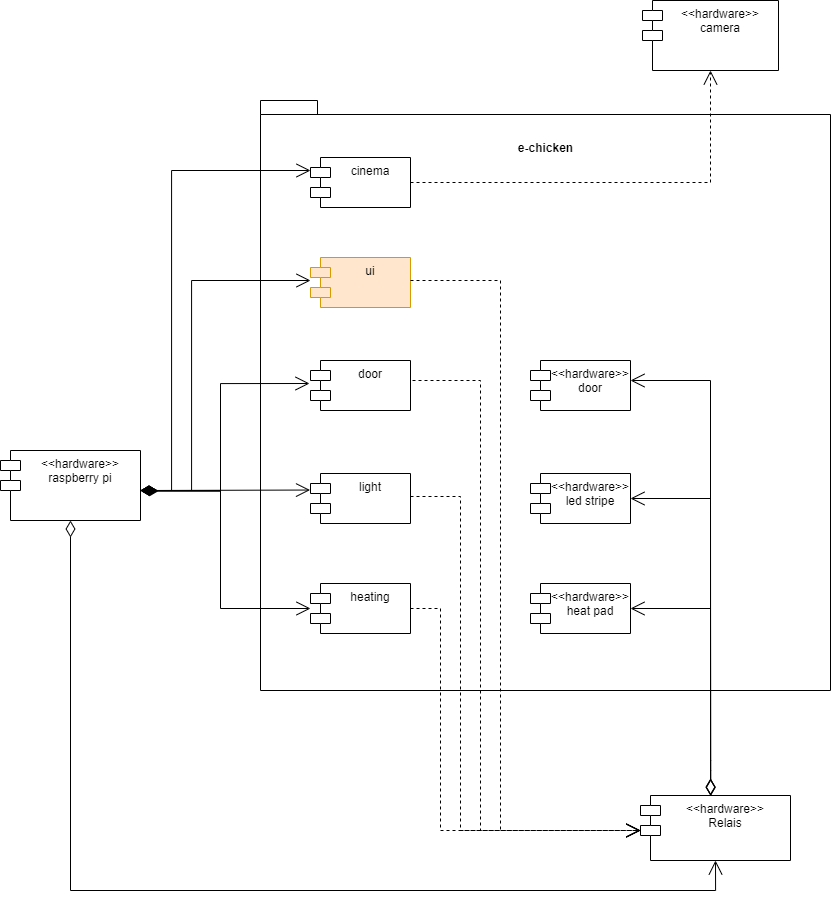

The diagram above was exported from draw.io. Its source (the exported page's mxGraphModel, read from the mxfile embedded in the PNG):
<mxGraphModel dx="2522" dy="4838" grid="1" gridSize="10" guides="1" tooltips="1" connect="1" arrows="1" fold="1" page="1" pageScale="1" pageWidth="827" pageHeight="1169" math="0" shadow="0">
  <root>
    <mxCell id="0" />
    <mxCell id="1" parent="0" />
    <mxCell id="rGb1i1WGaP2RkpGRg_y8-1" value="e-chicken&lt;br&gt;&lt;br&gt;&lt;br&gt;&lt;br&gt;&lt;br&gt;&lt;br&gt;&lt;br&gt;&lt;br&gt;&lt;br&gt;&lt;br&gt;&lt;br&gt;&lt;br&gt;&lt;br&gt;&lt;br&gt;&lt;br&gt;&lt;br&gt;&lt;br&gt;&lt;br&gt;&lt;br&gt;&lt;br&gt;&lt;br&gt;&lt;br&gt;&lt;br&gt;&lt;br&gt;&lt;br&gt;&lt;br&gt;&lt;br&gt;&lt;br&gt;&lt;br&gt;&lt;br&gt;&lt;br&gt;&lt;br&gt;&lt;br&gt;&lt;br&gt;&lt;br&gt;&lt;br&gt;" style="shape=folder;fontStyle=1;spacingTop=10;tabWidth=40;tabHeight=14;tabPosition=left;html=1;" parent="1" vertex="1">
      <mxGeometry x="-90" y="-2680" width="570" height="590" as="geometry" />
    </mxCell>
    <mxCell id="rGb1i1WGaP2RkpGRg_y8-2" value="heating" style="shape=module;align=left;spacingLeft=20;align=center;verticalAlign=top;" parent="1" vertex="1">
      <mxGeometry x="-40" y="-2197" width="100" height="50" as="geometry" />
    </mxCell>
    <mxCell id="rGb1i1WGaP2RkpGRg_y8-3" value="&lt;&lt;hardware&gt;&gt;&#10;heat pad" style="shape=module;align=left;spacingLeft=20;align=center;verticalAlign=top;" parent="1" vertex="1">
      <mxGeometry x="180" y="-2197" width="100" height="50" as="geometry" />
    </mxCell>
    <mxCell id="rGb1i1WGaP2RkpGRg_y8-4" value="Use" style="endArrow=open;endSize=12;dashed=1;html=1;rounded=0;exitX=1;exitY=0.5;exitDx=0;exitDy=0;fontColor=none;noLabel=1;entryX=0.5;entryY=1;entryDx=0;entryDy=0;" parent="1" source="rGb1i1WGaP2RkpGRg_y8-20" target="rGb1i1WGaP2RkpGRg_y8-22" edge="1">
      <mxGeometry width="160" relative="1" as="geometry">
        <mxPoint x="60" y="-2050" as="sourcePoint" />
        <mxPoint x="180" y="-2375" as="targetPoint" />
        <Array as="points">
          <mxPoint x="360" y="-2598" />
        </Array>
      </mxGeometry>
    </mxCell>
    <mxCell id="rGb1i1WGaP2RkpGRg_y8-5" value="light" style="shape=module;align=left;spacingLeft=20;align=center;verticalAlign=top;" parent="1" vertex="1">
      <mxGeometry x="-40" y="-2307" width="100" height="50" as="geometry" />
    </mxCell>
    <mxCell id="rGb1i1WGaP2RkpGRg_y8-6" value="&lt;&lt;hardware&gt;&gt;&#10;led stripe" style="shape=module;align=left;spacingLeft=20;align=center;verticalAlign=top;" parent="1" vertex="1">
      <mxGeometry x="180" y="-2307" width="100" height="50" as="geometry" />
    </mxCell>
    <mxCell id="rGb1i1WGaP2RkpGRg_y8-7" value="Use" style="endArrow=open;endSize=12;dashed=1;html=1;rounded=0;exitX=1;exitY=0.5;exitDx=0;exitDy=0;fontColor=none;noLabel=1;" parent="1" edge="1">
      <mxGeometry width="160" relative="1" as="geometry">
        <mxPoint x="60.00000000000023" y="-2284" as="sourcePoint" />
        <mxPoint x="290" y="-1950" as="targetPoint" />
        <Array as="points">
          <mxPoint x="110" y="-2284" />
          <mxPoint x="110" y="-1950" />
        </Array>
      </mxGeometry>
    </mxCell>
    <mxCell id="rGb1i1WGaP2RkpGRg_y8-11" value="&lt;&lt;hardware&gt;&gt;&#10;Relais" style="shape=module;align=left;spacingLeft=20;align=center;verticalAlign=top;" parent="1" vertex="1">
      <mxGeometry x="290" y="-1985" width="150" height="65" as="geometry" />
    </mxCell>
    <mxCell id="rGb1i1WGaP2RkpGRg_y8-12" value="&lt;&lt;hardware&gt;&gt;&#10;raspberry pi" style="shape=module;align=left;spacingLeft=20;align=center;verticalAlign=top;" parent="1" vertex="1">
      <mxGeometry x="-350" y="-2330" width="140" height="70" as="geometry" />
    </mxCell>
    <mxCell id="rGb1i1WGaP2RkpGRg_y8-13" value="1" style="endArrow=open;html=1;endSize=12;startArrow=diamondThin;startSize=14;startFill=0;edgeStyle=orthogonalEdgeStyle;align=left;verticalAlign=top;rounded=0;exitX=0.5;exitY=1;exitDx=0;exitDy=0;entryX=0.5;entryY=1;entryDx=0;entryDy=0;fontColor=none;noLabel=1;" parent="1" source="rGb1i1WGaP2RkpGRg_y8-12" target="rGb1i1WGaP2RkpGRg_y8-11" edge="1">
      <mxGeometry x="-1" y="3" relative="1" as="geometry">
        <mxPoint x="300" y="-1890" as="sourcePoint" />
        <mxPoint x="230" y="-1950" as="targetPoint" />
        <Array as="points">
          <mxPoint x="-280" y="-1890" />
          <mxPoint x="365" y="-1890" />
        </Array>
      </mxGeometry>
    </mxCell>
    <mxCell id="rGb1i1WGaP2RkpGRg_y8-14" value="1" style="endArrow=open;html=1;endSize=12;startArrow=diamondThin;startSize=14;startFill=0;edgeStyle=orthogonalEdgeStyle;align=left;verticalAlign=bottom;rounded=0;fontColor=none;entryX=1;entryY=0.5;entryDx=0;entryDy=0;noLabel=1;exitX=0.468;exitY=0.008;exitDx=0;exitDy=0;exitPerimeter=0;" parent="1" source="rGb1i1WGaP2RkpGRg_y8-11" target="rGb1i1WGaP2RkpGRg_y8-3" edge="1">
      <mxGeometry x="-1" y="3" relative="1" as="geometry">
        <mxPoint x="380" y="-1990" as="sourcePoint" />
        <mxPoint x="570" y="-2030" as="targetPoint" />
        <Array as="points">
          <mxPoint x="360" y="-2010" />
          <mxPoint x="360" y="-2172" />
        </Array>
      </mxGeometry>
    </mxCell>
    <mxCell id="rGb1i1WGaP2RkpGRg_y8-15" value="1" style="endArrow=open;html=1;endSize=12;startArrow=diamondThin;startSize=14;startFill=0;edgeStyle=orthogonalEdgeStyle;align=left;verticalAlign=bottom;rounded=0;fontColor=none;entryX=1;entryY=0.5;entryDx=0;entryDy=0;noLabel=1;exitX=0.468;exitY=0.001;exitDx=0;exitDy=0;exitPerimeter=0;" parent="1" source="rGb1i1WGaP2RkpGRg_y8-11" target="rGb1i1WGaP2RkpGRg_y8-6" edge="1">
      <mxGeometry x="-1" y="3" relative="1" as="geometry">
        <mxPoint x="330" y="-1990" as="sourcePoint" />
        <mxPoint x="640" y="-2050" as="targetPoint" />
        <Array as="points">
          <mxPoint x="360" y="-2020" />
          <mxPoint x="360" y="-2282" />
        </Array>
      </mxGeometry>
    </mxCell>
    <mxCell id="rGb1i1WGaP2RkpGRg_y8-17" value="1" style="endArrow=open;html=1;endSize=12;startArrow=diamondThin;startSize=14;startFill=1;edgeStyle=orthogonalEdgeStyle;align=left;verticalAlign=bottom;rounded=0;fontColor=none;entryX=0;entryY=0.5;entryDx=0;entryDy=0;entryPerimeter=0;noLabel=1;" parent="1" target="rGb1i1WGaP2RkpGRg_y8-2" edge="1">
      <mxGeometry x="-1" y="3" relative="1" as="geometry">
        <mxPoint x="-210" y="-2290" as="sourcePoint" />
        <mxPoint x="-50" y="-2040" as="targetPoint" />
        <Array as="points">
          <mxPoint x="-130" y="-2290" />
          <mxPoint x="-130" y="-2172" />
        </Array>
      </mxGeometry>
    </mxCell>
    <mxCell id="rGb1i1WGaP2RkpGRg_y8-18" value="1" style="endArrow=open;html=1;endSize=12;startArrow=diamondThin;startSize=14;startFill=1;edgeStyle=orthogonalEdgeStyle;align=left;verticalAlign=bottom;rounded=0;fontColor=none;noLabel=1;entryX=-0.005;entryY=0.332;entryDx=0;entryDy=0;entryPerimeter=0;" parent="1" edge="1" target="rGb1i1WGaP2RkpGRg_y8-5">
      <mxGeometry x="-1" y="3" relative="1" as="geometry">
        <mxPoint x="-210" y="-2290" as="sourcePoint" />
        <mxPoint x="-40" y="-2282" as="targetPoint" />
        <Array as="points">
          <mxPoint x="-40" y="-2290" />
        </Array>
      </mxGeometry>
    </mxCell>
    <mxCell id="rGb1i1WGaP2RkpGRg_y8-20" value="cinema" style="shape=module;align=left;spacingLeft=20;align=center;verticalAlign=top;" parent="1" vertex="1">
      <mxGeometry x="-40" y="-2623" width="100" height="50" as="geometry" />
    </mxCell>
    <mxCell id="rGb1i1WGaP2RkpGRg_y8-21" value="Use" style="endArrow=open;endSize=12;dashed=1;html=1;rounded=0;exitX=1;exitY=0.5;exitDx=0;exitDy=0;fontColor=none;noLabel=1;entryX=0;entryY=0;entryDx=0;entryDy=35;entryPerimeter=0;" parent="1" source="rGb1i1WGaP2RkpGRg_y8-2" edge="1" target="rGb1i1WGaP2RkpGRg_y8-11">
      <mxGeometry width="160" relative="1" as="geometry">
        <mxPoint x="60" y="-2490" as="sourcePoint" />
        <mxPoint x="280" y="-1930" as="targetPoint" />
        <Array as="points">
          <mxPoint x="90" y="-2172" />
          <mxPoint x="90" y="-1950" />
        </Array>
      </mxGeometry>
    </mxCell>
    <mxCell id="rGb1i1WGaP2RkpGRg_y8-22" value="&lt;&lt;hardware&gt;&gt;&#10;camera" style="shape=module;align=left;spacingLeft=20;align=center;verticalAlign=top;" parent="1" vertex="1">
      <mxGeometry x="292" y="-2780" width="136" height="70" as="geometry" />
    </mxCell>
    <mxCell id="rGb1i1WGaP2RkpGRg_y8-23" value="1" style="endArrow=open;html=1;endSize=12;startArrow=diamondThin;startSize=14;startFill=1;edgeStyle=orthogonalEdgeStyle;align=left;verticalAlign=bottom;rounded=0;fontColor=none;noLabel=1;labelBackgroundColor=none;" parent="1" edge="1">
      <mxGeometry x="-1" y="3" relative="1" as="geometry">
        <mxPoint x="-210" y="-2290" as="sourcePoint" />
        <mxPoint x="-40" y="-2610" as="targetPoint" />
        <Array as="points">
          <mxPoint x="-210" y="-2290" />
          <mxPoint x="-179" y="-2290" />
          <mxPoint x="-179" y="-2610" />
        </Array>
      </mxGeometry>
    </mxCell>
    <mxCell id="0QHULju2FFtnaxQsWJSI-13" value="door" style="shape=module;align=left;spacingLeft=20;align=center;verticalAlign=top;" parent="1" vertex="1">
      <mxGeometry x="-40" y="-2420" width="100" height="50" as="geometry" />
    </mxCell>
    <mxCell id="0QHULju2FFtnaxQsWJSI-14" value="1" style="endArrow=open;html=1;endSize=12;startArrow=diamondThin;startSize=14;startFill=1;edgeStyle=orthogonalEdgeStyle;align=left;verticalAlign=bottom;rounded=0;fontColor=none;noLabel=1;entryX=0.01;entryY=0.54;entryDx=0;entryDy=0;entryPerimeter=0;exitX=1.005;exitY=0.582;exitDx=0;exitDy=0;exitPerimeter=0;" parent="1" edge="1" source="rGb1i1WGaP2RkpGRg_y8-12">
      <mxGeometry x="-1" y="3" relative="1" as="geometry">
        <mxPoint x="-210.17999999999995" y="-2294.59" as="sourcePoint" />
        <mxPoint x="-41" y="-2397" as="targetPoint" />
        <Array as="points">
          <mxPoint x="-130" y="-2289" />
          <mxPoint x="-130" y="-2397" />
        </Array>
      </mxGeometry>
    </mxCell>
    <mxCell id="0QHULju2FFtnaxQsWJSI-15" value="&lt;&lt;hardware&gt;&gt;&#10;door" style="shape=module;align=left;spacingLeft=20;align=center;verticalAlign=top;" parent="1" vertex="1">
      <mxGeometry x="180" y="-2420" width="100" height="50" as="geometry" />
    </mxCell>
    <mxCell id="0QHULju2FFtnaxQsWJSI-16" value="1" style="endArrow=open;html=1;endSize=12;startArrow=diamondThin;startSize=14;startFill=0;edgeStyle=orthogonalEdgeStyle;align=left;verticalAlign=bottom;rounded=0;fontColor=none;noLabel=1;" parent="1" edge="1">
      <mxGeometry x="-1" y="3" relative="1" as="geometry">
        <mxPoint x="360" y="-1985" as="sourcePoint" />
        <mxPoint x="280" y="-2400" as="targetPoint" />
        <Array as="points">
          <mxPoint x="360" y="-2400" />
          <mxPoint x="280" y="-2400" />
        </Array>
      </mxGeometry>
    </mxCell>
    <mxCell id="0QHULju2FFtnaxQsWJSI-17" value="Use" style="endArrow=open;endSize=12;dashed=1;html=1;rounded=0;exitX=1;exitY=0.5;exitDx=0;exitDy=0;fontColor=none;noLabel=1;" parent="1" edge="1">
      <mxGeometry width="160" relative="1" as="geometry">
        <mxPoint x="62" y="-2400" as="sourcePoint" />
        <mxPoint x="290" y="-1950" as="targetPoint" />
        <Array as="points">
          <mxPoint x="130" y="-2400" />
          <mxPoint x="130" y="-1950" />
        </Array>
      </mxGeometry>
    </mxCell>
    <mxCell id="OSJSmf7xObbn-9VDZUGM-1" value="ui" style="shape=module;align=left;spacingLeft=20;align=center;verticalAlign=top;fillColor=#ffe6cc;strokeColor=#d79b00;" parent="1" vertex="1">
      <mxGeometry x="-40" y="-2523" width="100" height="50" as="geometry" />
    </mxCell>
    <mxCell id="OSJSmf7xObbn-9VDZUGM-3" value="1" style="endArrow=open;html=1;endSize=12;startArrow=diamondThin;startSize=14;startFill=1;edgeStyle=orthogonalEdgeStyle;align=left;verticalAlign=bottom;rounded=0;fontColor=none;noLabel=1;labelBackgroundColor=none;" parent="1" edge="1">
      <mxGeometry x="-1" y="3" relative="1" as="geometry">
        <mxPoint x="-210" y="-2290" as="sourcePoint" />
        <mxPoint x="-40" y="-2500" as="targetPoint" />
        <Array as="points">
          <mxPoint x="-210" y="-2290" />
          <mxPoint x="-159" y="-2290" />
          <mxPoint x="-159" y="-2500" />
        </Array>
      </mxGeometry>
    </mxCell>
    <mxCell id="a4X_-L7yUYiIMC0CVfFA-1" value="Use" style="endArrow=open;endSize=12;dashed=1;html=1;rounded=0;exitX=1;exitY=0.5;exitDx=0;exitDy=0;fontColor=none;noLabel=1;entryX=0;entryY=0;entryDx=0;entryDy=35;entryPerimeter=0;" edge="1" parent="1" target="rGb1i1WGaP2RkpGRg_y8-11">
      <mxGeometry width="160" relative="1" as="geometry">
        <mxPoint x="60" y="-2500" as="sourcePoint" />
        <mxPoint x="260" y="-2020" as="targetPoint" />
        <Array as="points">
          <mxPoint x="150" y="-2500" />
          <mxPoint x="150" y="-1950" />
        </Array>
      </mxGeometry>
    </mxCell>
  </root>
</mxGraphModel>